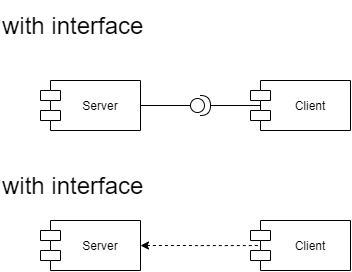

The diagram above was exported from draw.io. Its source (the exported page's mxGraphModel, read from the mxfile embedded in the PNG):
<mxGraphModel dx="599" dy="310" grid="1" gridSize="10" guides="1" tooltips="1" connect="1" arrows="1" fold="1" page="1" pageScale="1" pageWidth="827" pageHeight="1169" math="0" shadow="0">
  <root>
    <mxCell id="WIyWlLk6GJQsqaUBKTNV-0" />
    <mxCell id="WIyWlLk6GJQsqaUBKTNV-1" parent="WIyWlLk6GJQsqaUBKTNV-0" />
    <mxCell id="sSrY_Oscy0ahrd7j1RQS-28" value="&lt;font style=&quot;font-size: 24px&quot;&gt;with interface&lt;/font&gt;" style="text;html=1;strokeColor=none;fillColor=none;align=left;verticalAlign=middle;whiteSpace=wrap;rounded=0;" parent="WIyWlLk6GJQsqaUBKTNV-1" vertex="1">
      <mxGeometry x="120" y="30" width="270" height="50" as="geometry" />
    </mxCell>
    <mxCell id="qkfREqk5uf4ZHNpaLB3B-0" value="&lt;font style=&quot;font-size: 24px&quot;&gt;with interface&lt;/font&gt;" style="text;html=1;strokeColor=none;fillColor=none;align=left;verticalAlign=middle;whiteSpace=wrap;rounded=0;" vertex="1" parent="WIyWlLk6GJQsqaUBKTNV-1">
      <mxGeometry x="120" y="190" width="200" height="50" as="geometry" />
    </mxCell>
    <mxCell id="qkfREqk5uf4ZHNpaLB3B-3" value="" style="edgeStyle=orthogonalEdgeStyle;rounded=0;orthogonalLoop=1;jettySize=auto;html=1;entryX=0;entryY=0.5;entryDx=0;entryDy=0;entryPerimeter=0;endArrow=none;endFill=0;" edge="1" parent="WIyWlLk6GJQsqaUBKTNV-1" source="qkfREqk5uf4ZHNpaLB3B-1" target="qkfREqk5uf4ZHNpaLB3B-4">
      <mxGeometry relative="1" as="geometry" />
    </mxCell>
    <mxCell id="qkfREqk5uf4ZHNpaLB3B-1" value="Server" style="shape=module;align=left;spacingLeft=20;align=center;verticalAlign=middle;" vertex="1" parent="WIyWlLk6GJQsqaUBKTNV-1">
      <mxGeometry x="160" y="110" width="100" height="50" as="geometry" />
    </mxCell>
    <mxCell id="qkfREqk5uf4ZHNpaLB3B-2" value="Client" style="shape=module;align=left;spacingLeft=20;align=center;verticalAlign=middle;" vertex="1" parent="WIyWlLk6GJQsqaUBKTNV-1">
      <mxGeometry x="370" y="110" width="100" height="50" as="geometry" />
    </mxCell>
    <mxCell id="qkfREqk5uf4ZHNpaLB3B-5" style="edgeStyle=orthogonalEdgeStyle;rounded=0;orthogonalLoop=1;jettySize=auto;html=1;endArrow=none;endFill=0;entryX=0.1;entryY=0.5;entryDx=0;entryDy=0;entryPerimeter=0;" edge="1" parent="WIyWlLk6GJQsqaUBKTNV-1" source="qkfREqk5uf4ZHNpaLB3B-4" target="qkfREqk5uf4ZHNpaLB3B-2">
      <mxGeometry relative="1" as="geometry" />
    </mxCell>
    <mxCell id="qkfREqk5uf4ZHNpaLB3B-4" value="" style="shape=providedRequiredInterface;html=1;verticalLabelPosition=bottom;" vertex="1" parent="WIyWlLk6GJQsqaUBKTNV-1">
      <mxGeometry x="310" y="125" width="20" height="20" as="geometry" />
    </mxCell>
    <mxCell id="qkfREqk5uf4ZHNpaLB3B-11" style="edgeStyle=orthogonalEdgeStyle;rounded=0;orthogonalLoop=1;jettySize=auto;html=1;endArrow=none;endFill=0;entryX=0.108;entryY=0.501;entryDx=0;entryDy=0;entryPerimeter=0;dashed=1;startArrow=classic;startFill=1;" edge="1" parent="WIyWlLk6GJQsqaUBKTNV-1" source="qkfREqk5uf4ZHNpaLB3B-7" target="qkfREqk5uf4ZHNpaLB3B-8">
      <mxGeometry relative="1" as="geometry" />
    </mxCell>
    <mxCell id="qkfREqk5uf4ZHNpaLB3B-7" value="Server" style="shape=module;align=left;spacingLeft=20;align=center;verticalAlign=middle;" vertex="1" parent="WIyWlLk6GJQsqaUBKTNV-1">
      <mxGeometry x="160" y="250" width="100" height="50" as="geometry" />
    </mxCell>
    <mxCell id="qkfREqk5uf4ZHNpaLB3B-8" value="Client" style="shape=module;align=left;spacingLeft=20;align=center;verticalAlign=middle;" vertex="1" parent="WIyWlLk6GJQsqaUBKTNV-1">
      <mxGeometry x="370" y="250" width="100" height="50" as="geometry" />
    </mxCell>
  </root>
</mxGraphModel>